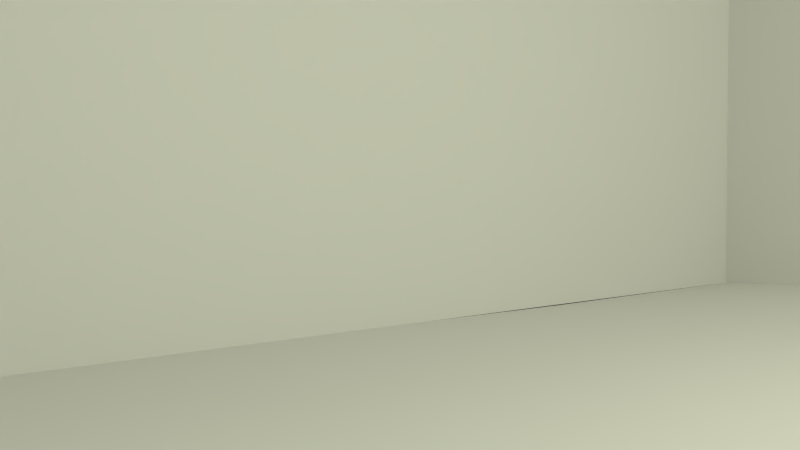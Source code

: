 # Source: S-W-Kamerafahrt_07.blend  (saved by Blender 2.76.0; exported with 4.5.12 LTS)
import bpy
from mathutils import Matrix  # noqa: F401  (used for matrix-valued properties, if any)

bpy.ops.wm.read_factory_settings(use_empty=True)
scene = bpy.context.scene
scene.name = 'Scene'

# ---- collections
col_collection_1 = bpy.data.collections.new('Collection 1'); scene.collection.children.link(col_collection_1)
col_tisch = bpy.data.collections.new('Tisch')  # instanced only; not linked into the scene
col_sofa = bpy.data.collections.new('Sofa')  # instanced only; not linked into the scene
col_leiter = bpy.data.collections.new('Leiter')  # instanced only; not linked into the scene
col_weihnachtsbaum = bpy.data.collections.new('Weihnachtsbaum')  # instanced only; not linked into the scene
col_weihnachtskram = bpy.data.collections.new('Weihnachtskram')  # instanced only; not linked into the scene
col_minion2 = bpy.data.collections.new('Minion2')  # instanced only; not linked into the scene
col_minion1 = bpy.data.collections.new('Minion1')  # instanced only; not linked into the scene

# ---- materials (node trees are filled in below, after node groups)
mat_material_002 = bpy.data.materials.new('Material.002')
mat_material_002.alpha_threshold = 0.0
mat_material_002.roughness = 0.5
mat_material = bpy.data.materials.new('Material')
mat_material.alpha_threshold = 0.0
mat_material.roughness = 0.5
mat_material.line_color = (0.0, 0.0, 0.0, 1.0)

# ---- material node trees
mat_material_002.use_nodes = True; mat_material_002.node_tree.nodes.clear()
_N = mat_material_002.node_tree.nodes; _L = mat_material_002.node_tree.links
n0 = _N.new('ShaderNodeOutputMaterial'); n0.name = 'Material Output'; n0.location = (300, 300)
n1 = _N.new('ShaderNodeEmission'); n1.name = 'Emission'; n1.location = (10, 300)
n1.inputs[0].default_value = (0.7763, 0.8, 0.5825, 1.0)
n1.inputs[1].default_value = 100.0
_L.new(n1.outputs[0], n0.inputs[0])
n0.is_active_output = True

# ---- world
world_world = bpy.data.worlds.new('World'); scene.world = world_world
world_world.color = (0.05088, 0.05088, 0.05088)
world_world.use_sun_shadow = False
world_world.sun_shadow_jitter_overblur = 0.0
world_world.cycles.sampling_method = 'MANUAL'
world_world.cycles.sample_map_resolution = 256

# ---- cameras
cam_camera = bpy.data.cameras.new('Camera')
cam_camera.clip_end = 100.0
cam_camera.lens = 35.0
cam_camera.sensor_width = 32.0
cam_camera.sensor_height = 18.0
cam_camera.ortho_scale = 7.314
cam_camera.dof.focus_distance = 0.0

# ---- meshes
me_plane = bpy.data.meshes.new('Plane')
me_plane.from_pydata([(-1.0, -1.0, 0.0), (1.0, -1.0, 0.0), (-1.0, 1.0, 0.0), (1.0, 1.0, 0.0)], [], [(0, 1, 3, 2)])
me_plane.materials.append(mat_material_002)
me_plane.use_remesh_preserve_volume = False
me_plane.use_remesh_preserve_attributes = False
me_plane.use_mirror_vertex_groups = False
me_plane.update()
me_cube = bpy.data.meshes.new('Cube')
me_cube.from_pydata([(-1.0, -1.0, -1.0), (-1.0, 1.0, -1.0), (-1.0, -1.0, 1.0), (-1.0, 1.0, 1.0), (-1.001, 0.5726, -1.003), (-1.0, 0.3048, -1.0), (-1.0, 0.3048, -0.02208), (-1.0, 0.3048, -1.0), (-1.0, 0.3048, -0.02208), (-2.823, -1.0, -1.0), (-2.823, 1.0, -1.0), (-2.824, 0.5726, -1.003), (-2.823, 0.3048, -1.0), (-2.749, -1.0, 1.0), (-2.749, 1.0, 1.0)], [(7, 5), (6, 8)], [(0, 5, 12, 9), (4, 5, 12, 11), (1, 4, 11, 10), (9, 13, 2, 0), (13, 9, 10, 14), (10, 14, 3, 1)])
_uv = me_cube.uv_layers.new(name='UVMap')
_uv.uv.foreach_set('vector', [-10.96, 14.73, 3.863, 14.73, 3.863, -13.72, -10.96, -13.72, 6.905, 14.72, 3.863, 14.73, 3.863, -13.72, 6.905, -13.73, 11.76, 14.73, 6.905, 14.72, 6.905, -13.73, 11.76, -13.72, 0.0, 0.0, 0.0, 0.0, 0.0, 0.0, 7.725, -6.728, 0.0, 0.0, 0.0, 0.0, 0.0, 0.0, 0.0, 0.0, 0.0, 0.0, 0.0, 0.0, 0.0, 0.0, 0.0, 0.0])
me_cube.materials.append(mat_material)
me_cube.use_remesh_preserve_volume = False
me_cube.use_remesh_preserve_attributes = False
me_cube.use_mirror_vertex_groups = False
me_cube.update()

# ---- objects
ob_tisch = bpy.data.objects.new('Tisch', None)
ob_sofa = bpy.data.objects.new('Sofa', None)
ob_leiter_001 = bpy.data.objects.new('Leiter.001', None)
ob_weihnachtsbaum = bpy.data.objects.new('Weihnachtsbaum', None)
ob_plane = bpy.data.objects.new('Plane', me_plane)
ob_weihnachtskram = bpy.data.objects.new('Weihnachtskram', None)
ob_minion2 = bpy.data.objects.new('Minion2', None)
ob_minion1 = bpy.data.objects.new('Minion1', None)
ob_leiter = bpy.data.objects.new('Leiter', None)
ob_cube = bpy.data.objects.new('Cube', me_cube)
ob_camera = bpy.data.objects.new('Camera', cam_camera)
ob_beziercircle = bpy.data.objects.new('BezierCircle', None)

# ---- transforms, parenting, visibility, modifiers, constraints
ob_tisch.location = (-18.61, 1.509, 0.4955)
ob_tisch.rotation_euler = (0.0, -0.0, -1.076)
ob_tisch.scale = (0.4511, 0.4511, 0.4511)
ob_tisch.empty_image_offset = (0.0, 0.0)
ob_tisch.show_instancer_for_render = False
ob_tisch.instance_type = 'COLLECTION'
ob_tisch.lineart.crease_threshold = 0.0
ob_sofa.location = (-19.51, 3.552, 0.5525)
ob_sofa.rotation_euler = (0.0, -0.0, -1.015)
ob_sofa.scale = (0.6052, 0.6052, 0.6052)
ob_sofa.empty_image_offset = (0.0, 0.0)
ob_sofa.show_instancer_for_render = False
ob_sofa.instance_type = 'COLLECTION'
ob_sofa.lineart.crease_threshold = 0.0
ob_leiter_001.location = (-18.02, 0.1959, 3.042)
ob_leiter_001.rotation_euler = (0.2978, -0.1554, 4.678)
ob_leiter_001.scale = (1.056, 1.056, 1.056)
ob_leiter_001.empty_image_offset = (0.0, 0.0)
ob_leiter_001.show_instancer_for_render = False
ob_leiter_001.instance_type = 'COLLECTION'
ob_leiter_001.lineart.crease_threshold = 0.0
ob_weihnachtsbaum.location = (-20.55, -4.703, 2.392)
ob_weihnachtsbaum.empty_image_offset = (0.0, 0.0)
ob_weihnachtsbaum.show_instancer_for_render = False
ob_weihnachtsbaum.instance_type = 'COLLECTION'
ob_weihnachtsbaum.lineart.crease_threshold = 0.0
ob_plane.location = (-9.031, 1.151, 8.335)
ob_plane.rotation_euler = (0.0, 0.4631, 0.0)
ob_plane.lineart.crease_threshold = 0.0
ob_weihnachtskram.location = (-16.72, -3.347, 0.512)
ob_weihnachtskram.rotation_euler = (-0.03394, -0.0, 0.4368)
ob_weihnachtskram.scale = (0.4666, 0.4666, 0.4666)
ob_weihnachtskram.empty_image_offset = (0.0, 0.0)
ob_weihnachtskram.show_instancer_for_render = False
ob_weihnachtskram.instance_type = 'COLLECTION'
ob_weihnachtskram.lineart.crease_threshold = 0.0
ob_minion2.location = (-17.4, -0.7402, 1.06)
ob_minion2.rotation_euler = (-0.05711, -0.191, -0.3433)
ob_minion2.scale = (0.4554, 0.4554, 0.4554)
ob_minion2.empty_image_offset = (0.0, 0.0)
ob_minion2.show_instancer_for_render = False
ob_minion2.instance_type = 'COLLECTION'
ob_minion2.lineart.crease_threshold = 0.0
ob_minion1.location = (-18.76, -1.408, 6.835)
ob_minion1.rotation_euler = (0.2747, -1.057, 1.318)
ob_minion1.scale = (0.544, 0.544, 0.544)
ob_minion1.empty_image_offset = (0.0, 0.0)
ob_minion1.show_instancer_for_render = False
ob_minion1.instance_type = 'COLLECTION'
ob_minion1.lineart.crease_threshold = 0.0
ob_leiter.location = (-19.3, 0.2566, 3.157)
ob_leiter.rotation_euler = (0.2864, 0.1794, 1.536)
ob_leiter.scale = (1.056, 1.056, 1.056)
ob_leiter.empty_image_offset = (0.0, 0.0)
ob_leiter.show_instancer_for_render = False
ob_leiter.instance_type = 'COLLECTION'
ob_leiter.lineart.crease_threshold = 0.0
ob_cube.location = (0.0, 0.0, 4.0)
ob_cube.scale = (8.0, 8.0, 4.0)
ob_cube.lock_rotations_4d = False
ob_cube.empty_display_type = 'ARROWS'
ob_cube.lineart.crease_threshold = 0.0
ob_camera.location = (-13.89, -3.337, 1.218)
ob_camera.rotation_euler = (1.566, 0.05429, 1.007)
ob_camera.lock_rotations_4d = False
ob_camera.empty_display_type = 'ARROWS'
ob_camera.color = (0.0, 0.0, 0.0, 0.0)
ob_camera.display_type = 'WIRE'
ob_camera.lineart.crease_threshold = 0.0
ob_beziercircle.location = (0.0, 0.0, 0.0)
ob_tisch.instance_collection = col_tisch
ob_sofa.instance_collection = col_sofa
ob_leiter_001.instance_collection = col_leiter
ob_weihnachtsbaum.instance_collection = col_weihnachtsbaum
ob_weihnachtskram.instance_collection = col_weihnachtskram
ob_minion2.instance_collection = col_minion2
ob_minion1.instance_collection = col_minion1
ob_leiter.instance_collection = col_leiter

# ---- collection membership
col_collection_1.objects.link(ob_tisch)
col_collection_1.objects.link(ob_sofa)
col_collection_1.objects.link(ob_leiter_001)
col_collection_1.objects.link(ob_weihnachtsbaum)
col_collection_1.objects.link(ob_plane)
col_collection_1.objects.link(ob_weihnachtskram)
col_collection_1.objects.link(ob_minion2)
col_collection_1.objects.link(ob_minion1)
col_collection_1.objects.link(ob_leiter)
col_collection_1.objects.link(ob_cube)
col_collection_1.objects.link(ob_camera)
col_collection_1.objects.link(ob_beziercircle)

# ---- scene / render settings (as saved in the file)
scene.camera = ob_camera
scene.frame_start = 640; scene.frame_end = 760; scene.frame_set(760)
scene.render.engine = 'CYCLES'
scene.render.resolution_percentage = 25
scene.render.dither_intensity = 0.0
scene.cycles.use_denoising = False
scene.cycles.samples = 20
scene.cycles.sampling_pattern = 'TABULATED_SOBOL'
scene.cycles.light_sampling_threshold = 0.0
scene.cycles.use_adaptive_sampling = False
scene.cycles.use_light_tree = False
scene.cycles.blur_glossy = 0.0
scene.cycles.pixel_filter_type = 'GAUSSIAN'
scene.cycles.sample_clamp_indirect = 0.0
scene.view_settings.view_transform = 'Standard'
bpy.context.view_layer.update()
